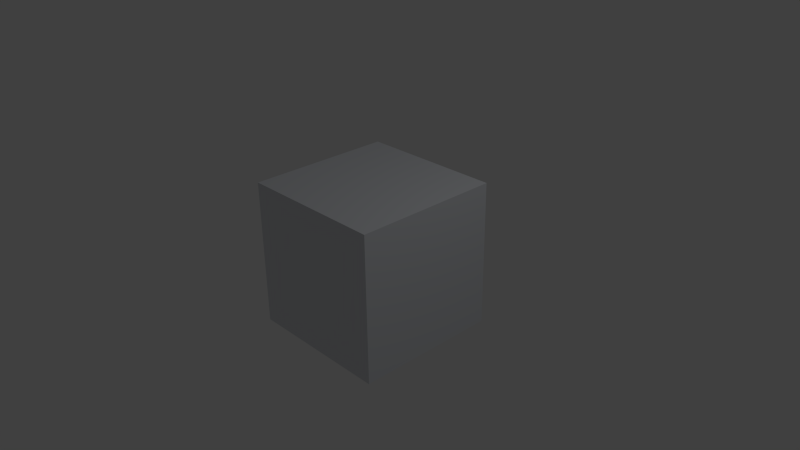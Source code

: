 # Source: skybox.blend  (saved by Blender 2.73.0; exported with 4.5.12 LTS)
import bpy
from mathutils import Matrix  # noqa: F401  (used for matrix-valued properties, if any)

bpy.ops.wm.read_factory_settings(use_empty=True)
scene = bpy.context.scene
scene.name = 'Scene'

# ---- collections
col_collection_1 = bpy.data.collections.new('Collection 1'); scene.collection.children.link(col_collection_1)

# ---- materials (node trees are filled in below, after node groups)
mat_material_002 = bpy.data.materials.new('Material.002')
mat_material_002.alpha_threshold = 0.0
mat_material_002.use_transparent_shadow = False
mat_material_002.diffuse_color = (0.741, 0.7634, 0.8, 1.0)
mat_material_002.roughness = 0.5
mat_material_002.specular_intensity = 0.0

# ---- material node trees

# ---- world
world_world = bpy.data.worlds.new('World'); scene.world = world_world
world_world.color = (0.05088, 0.05088, 0.05088)
world_world.use_sun_shadow = False
world_world.sun_shadow_jitter_overblur = 0.0
world_world.cycles.sampling_method = 'MANUAL'
world_world.cycles.sample_map_resolution = 256

# ---- cameras
cam_camera = bpy.data.cameras.new('Camera')
cam_camera.clip_end = 100.0
cam_camera.lens = 35.0
cam_camera.sensor_width = 32.0
cam_camera.sensor_height = 18.0
cam_camera.ortho_scale = 7.314
cam_camera.dof.focus_distance = 0.0
cam_camera.dof.aperture_fstop = 128.0

# ---- lights
light_lamp = bpy.data.lights.new('Lamp', 'POINT')
light_lamp.transmission_factor = 0.0
light_lamp.cutoff_distance = 30.0
light_lamp.energy = 100.0
light_lamp.shadow_buffer_clip_start = 1.001
light_lamp.shadow_soft_size = 0.1
light_lamp.shadow_maximum_resolution = 0.006
light_lamp.use_absolute_resolution = True
light_lamp.cycles.use_multiple_importance_sampling = False

# ---- meshes
me_cube_001 = bpy.data.meshes.new('Cube.001')
me_cube_001.from_pydata([(-1.0, -1.0, -1.0), (-1.0, 1.0, -1.0), (1.0, 1.0, -1.0), (1.0, -1.0, -1.0), (-1.0, -1.0, 1.0), (-1.0, 1.0, 1.0), (1.0, 1.0, 1.0), (1.0, -1.0, 1.0)], [], [(4, 0, 1, 5), (5, 1, 2, 6), (6, 2, 3, 7), (7, 3, 0, 4), (0, 3, 2, 1), (7, 4, 5, 6)])
_uv = me_cube_001.uv_layers.new(name='UVMap')
_uv.uv.foreach_set('vector', [0.2501, 0.75, 0.5, 0.75, 0.5, 0.5, 0.2501, 0.5, 0.2501, 0.5, 0.5, 0.5, 0.5, 0.2501, 0.2501, 0.2501, 0.9999, 0.5, 0.75, 0.5, 0.75, 0.75, 0.9999, 0.75, 0.2501, 0.9999, 0.5, 0.9999, 0.5, 0.75, 0.2501, 0.75, 0.5, 0.75, 0.75, 0.75, 0.75, 0.5, 0.5, 0.5, 0.0001082, 0.75, 0.2501, 0.75, 0.2501, 0.5, 0.0001082, 0.5])
me_cube_001.materials.append(mat_material_002)
me_cube_001.use_remesh_preserve_volume = False
me_cube_001.use_remesh_preserve_attributes = False
me_cube_001.use_mirror_vertex_groups = False
me_cube_001.update()

# ---- objects
ob_cube = bpy.data.objects.new('Cube', me_cube_001)
ob_lamp = bpy.data.objects.new('Lamp', light_lamp)
ob_camera = bpy.data.objects.new('Camera', cam_camera)

# ---- transforms, parenting, visibility, modifiers, constraints
ob_cube.location = (0.0, 0.0, 0.0)
ob_cube.rotation_euler = (-1.571, -0.0, 0.0)
ob_cube.lineart.crease_threshold = 0.0
ob_lamp.location = (4.076, 1.005, 5.904)
ob_lamp.rotation_euler = (0.6503, 0.05522, 1.866)
ob_lamp.lock_rotations_4d = False
ob_lamp.empty_display_type = 'ARROWS'
ob_lamp.color = (0.0, 0.0, 0.0, 0.0)
ob_lamp.lineart.crease_threshold = 0.0
ob_camera.location = (7.481, -6.508, 5.344)
ob_camera.rotation_euler = (1.109, 0.01082, 0.8149)
ob_camera.lock_rotations_4d = False
ob_camera.empty_display_type = 'ARROWS'
ob_camera.color = (0.0, 0.0, 0.0, 0.0)
ob_camera.display_type = 'WIRE'
ob_camera.lineart.crease_threshold = 0.0

# ---- collection membership
col_collection_1.objects.link(ob_cube)
col_collection_1.objects.link(ob_lamp)
col_collection_1.objects.link(ob_camera)

# ---- scene / render settings (as saved in the file)
scene.camera = ob_camera
scene.frame_start = 1; scene.frame_end = 250; scene.frame_set(1)
scene.render.engine = 'BLENDER_EEVEE_NEXT'
scene.render.resolution_percentage = 50
scene.render.dither_intensity = 0.0
scene.cycles.use_denoising = False
scene.cycles.samples = 10
scene.cycles.sampling_pattern = 'TABULATED_SOBOL'
scene.cycles.light_sampling_threshold = 0.0
scene.cycles.use_adaptive_sampling = False
scene.cycles.use_light_tree = False
scene.cycles.blur_glossy = 0.0
scene.cycles.pixel_filter_type = 'GAUSSIAN'
scene.cycles.sample_clamp_indirect = 0.0
scene.view_settings.view_transform = 'Standard'
bpy.context.view_layer.update()
